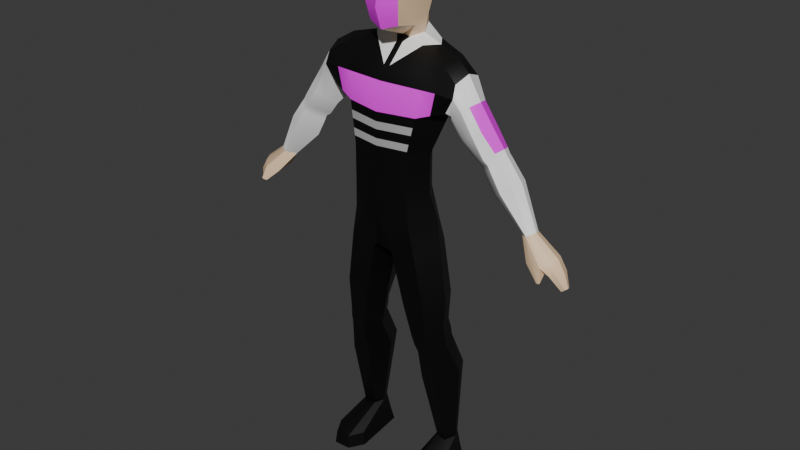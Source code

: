 # Source: Oficial.blend  (saved by Blender 4.3.34; exported with 4.5.12 LTS)
import bpy
from mathutils import Matrix  # noqa: F401  (used for matrix-valued properties, if any)

bpy.ops.wm.read_factory_settings(use_empty=True)
scene = bpy.context.scene
scene.name = 'Scene'

# ---- collections
col_collection_001 = bpy.data.collections.new('Collection.001'); scene.collection.children.link(col_collection_001)

# ---- images (referenced by path relative to the original .blend; pixels are not part of the script)
import os
ASSET_DIR = os.environ.get("B2B_ASSET_DIR", "")  # directory of the original .blend (textures are referenced by path, not embedded)
HERE = os.path.dirname(os.path.abspath(__file__))  # packed textures are extracted next to this script under _unpacked/

def load_image(name, relpath, width, height, colorspace="sRGB"):
    """Load a texture the original file referenced (path relative to the .blend, or extracted next to this script)."""
    p = next((c for c in (os.path.join(HERE, relpath), os.path.join(ASSET_DIR, relpath)) if relpath and os.path.exists(c)), "")
    if p:
        img = bpy.data.images.load(p, check_existing=True)
        img.name = name
    else:  # same state as the original file: an image datablock whose file is absent (Cycles renders it pink)
        img = bpy.data.images.new(name, width, height)
        img.source = "FILE"
        img.filepath = "//" + (relpath or name)
    img.colorspace_settings.name = colorspace
    return img
img_face_texture_png_001 = load_image('face_texture.png.001', 'face_texture.png', 1024, 1024, 'sRGB')
img_chaleco_texture_png = load_image('chaleco_texture.png', 'chaleco_texture.png', 1024, 1024, 'sRGB')
img_logo_texture_png = load_image('logo_texture.png', 'logo_texture.png', 1024, 1024, 'sRGB')

# ---- materials (node trees are filled in below, after node groups)
mat_material_001 = bpy.data.materials.new('Material.001')
mat_material_001.alpha_threshold = 0.0
mat_material_001.roughness = 0.5
mat_material_001.line_color = (0.0, 0.0, 0.0, 1.0)
mat_t_shirt = bpy.data.materials.new('T-Shirt')
mat_piel = bpy.data.materials.new('Piel')
mat_shoes = bpy.data.materials.new('Shoes')
mat_pant = bpy.data.materials.new('Pant')
mat_face = bpy.data.materials.new('Face')
mat_letras = bpy.data.materials.new('Letras')
mat_logo = bpy.data.materials.new('Logo')
mat_lines = bpy.data.materials.new('Lines')
mat_pelo = bpy.data.materials.new('Pelo')

# ---- node groups
ng_smooth_by_angle = bpy.data.node_groups.new('Smooth by Angle', 'GeometryNodeTree')
_s = ng_smooth_by_angle.interface.new_socket(name='Mesh', in_out='OUTPUT', socket_type='NodeSocketGeometry')
_s = ng_smooth_by_angle.interface.new_socket(name='Mesh', in_out='INPUT', socket_type='NodeSocketGeometry')
_s = ng_smooth_by_angle.interface.new_socket(name='Angle', in_out='INPUT', socket_type='NodeSocketFloat')
_s.subtype = 'ANGLE'
_s.default_value = 0.5236
_s.min_value = 0.0
_s.max_value = 3.142
_s.description = 'Maximum face angle for smooth edges'
_s = ng_smooth_by_angle.interface.new_socket(name='Ignore Sharpness', in_out='INPUT', socket_type='NodeSocketBool')
_s.force_non_field = True
ng_smooth_by_angle.description = 'Set the sharpness of mesh edges based on the angle between the neighboring faces'
ng_smooth_by_angle.is_modifier = True
_N = ng_smooth_by_angle.nodes; _L = ng_smooth_by_angle.links
n0 = _N.new('GeometryNodeSetShadeSmooth'); n0.name = 'Set Shade Smooth'; n0.location = (120, -80)
n0.domain = 'EDGE'
n1 = _N.new('GeometryNodeSetShadeSmooth'); n1.name = 'Set Shade Smooth.001'; n1.location = (300, -80)
n2 = _N.new('NodeGroupOutput'); n2.name = 'Group Output'; n2.location = (480, -80)
n3 = _N.new('GeometryNodeInputMeshEdgeAngle'); n3.name = 'Edge Angle'; n3.location = (-440, -240)
n4 = _N.new('NodeGroupInput'); n4.name = 'Group Input'; n4.location = (-80, -80)
n5 = _N.new('GeometryNodeInputEdgeSmooth'); n5.name = 'Is Edge Smooth'; n5.location = (-260, -120)
n6 = _N.new('GeometryNodeInputShadeSmooth'); n6.name = 'Is Shade Smooth'; n6.location = (-440, -397)
n7 = _N.new('FunctionNodeCompare'); n7.name = 'Compare'; n7.location = (-260, -260)
n7.operation = 'LESS_EQUAL'
n7.inputs[6].default_value = (0.0, 0.0, 0.0, 0.0)
n7.inputs[7].default_value = (0.0, 0.0, 0.0, 0.0)
n8 = _N.new('FunctionNodeBooleanMath'); n8.name = 'Boolean Math.001'; n8.location = (-80, -260)
n9 = _N.new('NodeGroupInput'); n9.name = 'Group Input.001'; n9.location = (-440, -329)
n10 = _N.new('NodeGroupInput'); n10.name = 'Group Input.002'; n10.location = (-259, -189)
n11 = _N.new('FunctionNodeBooleanMath'); n11.name = 'Boolean Math'; n11.location = (-80, -149)
n11.operation = 'OR'
n12 = _N.new('FunctionNodeBooleanMath'); n12.name = 'Boolean Math.002'; n12.location = (-260, -380)
n12.operation = 'OR'
n13 = _N.new('NodeGroupInput'); n13.name = 'Group Input.003'; n13.location = (-440, -460)
_L.new(n3.outputs[0], n7.inputs[0])
_L.new(n1.outputs[0], n2.inputs[0])
_L.new(n9.outputs[1], n7.inputs[1])
_L.new(n7.outputs[0], n8.inputs[0])
_L.new(n4.outputs[0], n0.inputs[0])
_L.new(n0.outputs[0], n1.inputs[0])
_L.new(n8.outputs[0], n0.inputs[2])
_L.new(n10.outputs[2], n11.inputs[1])
_L.new(n5.outputs[0], n11.inputs[0])
_L.new(n11.outputs[0], n0.inputs[1])
_L.new(n13.outputs[2], n12.inputs[1])
_L.new(n6.outputs[0], n12.inputs[0])
_L.new(n12.outputs[0], n8.inputs[1])
n2.is_active_output = True

# ---- material node trees
mat_material_001.use_nodes = True; mat_material_001.node_tree.nodes.clear()
_N = mat_material_001.node_tree.nodes; _L = mat_material_001.node_tree.links
n0 = _N.new('ShaderNodeOutputMaterial'); n0.name = 'Material Output'; n0.location = (300, 300)
n1 = _N.new('ShaderNodeBsdfPrincipled'); n1.name = 'Principled BSDF'; n1.location = (10, 300)
n1.inputs[3].default_value = 1.45
_L.new(n1.outputs[0], n0.inputs[0])
n0.is_active_output = True
mat_t_shirt.use_nodes = True; mat_t_shirt.node_tree.nodes.clear()
_N = mat_t_shirt.node_tree.nodes; _L = mat_t_shirt.node_tree.links
n0 = _N.new('ShaderNodeBsdfPrincipled'); n0.name = 'Principled BSDF'; n0.location = (10, 300)
n0.inputs[0].default_value = (1.0, 1.0, 1.0, 1.0)
n1 = _N.new('ShaderNodeOutputMaterial'); n1.name = 'Material Output'; n1.location = (300, 300)
_L.new(n0.outputs[0], n1.inputs[0])
n1.is_active_output = True
mat_piel.use_nodes = True; mat_piel.node_tree.nodes.clear()
_N = mat_piel.node_tree.nodes; _L = mat_piel.node_tree.links
n0 = _N.new('ShaderNodeBsdfPrincipled'); n0.name = 'Principled BSDF'; n0.location = (10, 300)
n0.inputs[0].default_value = (0.956, 0.6867, 0.4342, 1.0)
n1 = _N.new('ShaderNodeOutputMaterial'); n1.name = 'Material Output'; n1.location = (300, 300)
_L.new(n0.outputs[0], n1.inputs[0])
n1.is_active_output = True
mat_shoes.use_nodes = True; mat_shoes.node_tree.nodes.clear()
_N = mat_shoes.node_tree.nodes; _L = mat_shoes.node_tree.links
n0 = _N.new('ShaderNodeBsdfPrincipled'); n0.name = 'Principled BSDF'; n0.location = (10, 300)
n0.inputs[0].default_value = (0.0, 0.0, 0.0, 1.0)
n1 = _N.new('ShaderNodeOutputMaterial'); n1.name = 'Material Output'; n1.location = (300, 300)
_L.new(n0.outputs[0], n1.inputs[0])
n1.is_active_output = True
mat_pant.use_nodes = True; mat_pant.node_tree.nodes.clear()
_N = mat_pant.node_tree.nodes; _L = mat_pant.node_tree.links
n0 = _N.new('ShaderNodeBsdfPrincipled'); n0.name = 'Principled BSDF'; n0.location = (10, 300)
n0.inputs[0].default_value = (0.0, 0.0, 0.0, 1.0)
n1 = _N.new('ShaderNodeOutputMaterial'); n1.name = 'Material Output'; n1.location = (300, 300)
_L.new(n0.outputs[0], n1.inputs[0])
n1.is_active_output = True
mat_face.use_nodes = True; mat_face.node_tree.nodes.clear()
_N = mat_face.node_tree.nodes; _L = mat_face.node_tree.links
n0 = _N.new('ShaderNodeBsdfPrincipled'); n0.name = 'Principled BSDF'; n0.location = (10, 300)
n1 = _N.new('ShaderNodeOutputMaterial'); n1.name = 'Material Output'; n1.location = (300, 300)
n2 = _N.new('ShaderNodeTexImage'); n2.name = 'Image Texture'; n2.location = (-280, 275)
n2.image = img_face_texture_png_001
_L.new(n0.outputs[0], n1.inputs[0])
_L.new(n2.outputs[0], n0.inputs[0])
n1.is_active_output = True
mat_letras.use_nodes = True; mat_letras.node_tree.nodes.clear()
_N = mat_letras.node_tree.nodes; _L = mat_letras.node_tree.links
n0 = _N.new('ShaderNodeBsdfPrincipled'); n0.name = 'Principled BSDF'; n0.location = (10, 300)
n1 = _N.new('ShaderNodeOutputMaterial'); n1.name = 'Material Output'; n1.location = (300, 300)
n2 = _N.new('ShaderNodeTexImage'); n2.name = 'Image Texture'; n2.location = (-280, 275)
n2.image = img_chaleco_texture_png
_L.new(n0.outputs[0], n1.inputs[0])
_L.new(n2.outputs[0], n0.inputs[0])
n1.is_active_output = True
mat_logo.use_nodes = True; mat_logo.node_tree.nodes.clear()
_N = mat_logo.node_tree.nodes; _L = mat_logo.node_tree.links
n0 = _N.new('ShaderNodeBsdfPrincipled'); n0.name = 'Principled BSDF'; n0.location = (10, 300)
n1 = _N.new('ShaderNodeOutputMaterial'); n1.name = 'Material Output'; n1.location = (300, 300)
n2 = _N.new('ShaderNodeTexImage'); n2.name = 'Image Texture'; n2.location = (-280, 275)
n2.image = img_logo_texture_png
_L.new(n0.outputs[0], n1.inputs[0])
_L.new(n2.outputs[0], n0.inputs[0])
n1.is_active_output = True
mat_lines.use_nodes = True; mat_lines.node_tree.nodes.clear()
_N = mat_lines.node_tree.nodes; _L = mat_lines.node_tree.links
n0 = _N.new('ShaderNodeBsdfPrincipled'); n0.name = 'Principled BSDF'; n0.location = (10, 300)
n0.inputs[0].default_value = (0.4342, 0.4342, 0.4342, 1.0)
n1 = _N.new('ShaderNodeOutputMaterial'); n1.name = 'Material Output'; n1.location = (300, 300)
_L.new(n0.outputs[0], n1.inputs[0])
n1.is_active_output = True
mat_pelo.use_nodes = True; mat_pelo.node_tree.nodes.clear()
_N = mat_pelo.node_tree.nodes; _L = mat_pelo.node_tree.links
n0 = _N.new('ShaderNodeBsdfPrincipled'); n0.name = 'Principled BSDF'; n0.location = (10, 300)
n0.inputs[0].default_value = (0.159, 0.07619, 0.0382, 1.0)
n1 = _N.new('ShaderNodeOutputMaterial'); n1.name = 'Material Output'; n1.location = (300, 300)
_L.new(n0.outputs[0], n1.inputs[0])
n1.is_active_output = True

# ---- world
world_world = bpy.data.worlds.new('World'); scene.world = world_world
world_world.use_nodes = True; world_world.node_tree.nodes.clear()
_N = world_world.node_tree.nodes; _L = world_world.node_tree.links
n0 = _N.new('ShaderNodeOutputWorld'); n0.name = 'World Output'; n0.location = (300, 300)
n1 = _N.new('ShaderNodeBackground'); n1.name = 'Background'; n1.location = (10, 300)
n1.inputs[0].default_value = (0.05088, 0.05088, 0.05088, 1.0)
_L.new(n1.outputs[0], n0.inputs[0])
n0.is_active_output = True
world_world.color = (0.05088, 0.05088, 0.05088)
world_world.sun_shadow_jitter_overblur = 0.0

# ---- meshes
me_cube_002 = bpy.data.meshes.new('Cube.002')
me_cube_002.from_pydata([(0.6455, 0.3595, -0.5362), (0.5118, -0.5049, 0.4573), (0.6455, -0.4582, -0.5362), (0.0, 0.4938, -0.3941), (0.542, 0.2902, 1.863e-09), (0.542, -0.4793, 1.863e-09), (0.0, -0.5943, 0.4573), (0.6964, -0.1105, 0.4573), (-0.007611, -0.5943, -0.4814), (0.0, 0.3615, 0.4573), (0.8775, -0.04935, -0.4929), (1.126, -0.304, 1.977), (0.0, -0.5943, 4.657e-09), (0.0, -0.04935, -0.6661), (0.772, 9.313e-09, 0.0), (0.0, 0.5202, 7.451e-09), (0.1807, 0.4606, -0.6228), (0.1807, -0.4582, -0.6228), (0.5118, 0.1769, 0.4573), (0.3048, -0.5943, 3.26e-09), (0.3048, 0.4751, 4.657e-09), (0.5118, -0.5049, 1.131), (0.0, -0.5943, 1.131), (0.6964, -0.1105, 1.131), (0.0, 0.3615, 1.131), (1.263, -0.256, 2.445), (0.5118, 0.1769, 1.131), (0.0, -0.5943, 1.814), (0.9713, -0.02714, 1.808), (0.0, 0.5291, 1.851), (1.126, 0.3021, 1.977), (0.0, -0.3461, 2.452), (1.319, -0.0009672, 2.558), (0.0, 0.5052, 2.823), (1.263, 0.3021, 2.445), (0.0, -0.4678, 2.277), (1.278, -0.3359, 2.236), (0.0, 0.5711, 2.312), (1.26, 0.3863, 2.249), (0.8876, -0.375, 1.894), (0.6537, -0.4445, 1.814), (0.643, 0.1952, 2.823), (0.4546, -0.01989, 2.823), (0.6537, -0.4143, 2.277), (0.6537, 0.4812, 1.814), (0.4546, 0.4513, 2.823), (0.6537, 0.4812, 2.277), (0.3454, 0.162, 2.966), (0.1274, 0.07073, 2.871), (0.0, 0.1379, 2.959), (0.0, 0.444, 3.1), (0.0, 0.07749, 2.888), (0.2442, 0.387, 3.061), (0.2727, -0.3836, 3.167), (0.2727, -0.3733, 3.967), (0.2727, 0.346, 3.225), (0.2727, 0.3544, 4.009), (0.0, 0.4271, 3.16), (0.0, 0.4364, 4.109), (0.3325, 0.4294, 3.617), (0.2979, -0.02044, 3.105), (0.3325, -0.008832, 4.072), (0.3325, -0.4591, 3.555), (0.0, -0.4632, 3.085), (0.0, -0.45, 4.064), (0.0, 0.5067, 3.646), (0.3728, -0.01628, 3.576), (0.0, -0.5886, 3.451), (0.0, -0.004688, 4.248), (0.9192, -0.1367, 2.674), (1.042, 0.09814, 2.73), (0.9755, -0.3786, 2.273), (0.8876, 0.3925, 1.894), (0.9192, 0.3775, 2.674), (0.9537, 0.4547, 2.263), (1.563, -0.0205, 2.181), (1.326, 0.2546, 2.031), (1.39, -0.2806, 2.045), (1.18, -0.2318, 1.92), (1.486, -0.2065, 2.132), (1.178, 0.2102, 1.919), (1.486, 0.2005, 2.132), (1.801, -0.01109, 1.828), (1.561, 0.2677, 1.676), (1.593, -0.268, 1.712), (1.723, -0.1992, 1.778), (1.723, 0.2125, 1.778), (1.411, 0.2228, 1.563), (1.435, -0.234, 1.601), (1.276, -0.08569, 1.49), (2.004, 0.003489, 1.535), (1.808, 0.2218, 1.411), (1.807, -0.2508, 1.38), (1.941, -0.15, 1.494), (1.941, 0.1858, 1.494), (1.686, 0.1852, 1.318), (1.688, -0.1794, 1.319), (1.516, -0.01059, 1.227), (2.054, 0.006671, 1.45), (1.875, 0.2028, 1.337), (1.874, -0.2271, 1.309), (1.996, -0.1329, 1.413), (1.996, 0.1725, 1.413), (1.764, 0.1695, 1.253), (1.766, -0.1622, 1.254), (1.609, -0.008623, 1.169), (2.112, 0.006187, 1.379), (1.926, 0.2154, 1.261), (1.925, -0.2335, 1.232), (2.052, -0.1396, 1.341), (2.052, 0.1794, 1.341), (1.81, 0.1806, 1.174), (1.812, -0.1657, 1.174), (1.648, -0.005355, 1.086), (2.336, 0.01492, 1.081), (2.132, 0.2442, 0.9515), (2.131, -0.2477, 0.9195), (2.27, -0.1448, 1.038), (2.27, 0.2047, 1.038), (2.005, 0.2061, 0.8555), (2.007, -0.1735, 0.8564), (1.828, 0.00227, 0.7599), (2.655, -0.003756, 0.3592), (2.543, 0.1486, 0.3136), (2.542, -0.1206, 0.3024), (2.619, -0.09116, 0.3443), (2.619, 0.1001, 0.3443), (2.474, 0.1278, 0.2798), (2.475, -0.07996, 0.2801), (2.386, 0.01407, 0.2533), (2.909, -0.1069, -0.194), (3.06, -0.002944, 0.05346), (2.882, 0.2289, -0.04145), (2.898, -0.2569, -0.05134), (3.003, -0.136, 0.02235), (3.003, 0.1551, 0.02236), (2.737, 0.2175, -0.09117), (2.757, -0.2503, -0.01958), (2.632, -0.2087, -0.08249), (3.005, 0.02545, -0.2568), (3.186, 0.002336, -0.1543), (3.007, 0.2342, -0.2492), (3.01, -0.1536, -0.2056), (3.128, -0.1307, -0.1854), (3.128, 0.1604, -0.1854), (3.18, 0.03008, -0.4409), (3.257, 0.02034, -0.396), (3.183, 0.1168, -0.4355), (3.183, -0.05362, -0.4443), (3.233, -0.03499, -0.409), (3.233, 0.08609, -0.409), (2.958, -0.3185, -0.2724), (2.921, -0.3118, -0.2927), (2.874, -0.288, -0.3005), (0.3935, -0.4044, -1.583), (0.8079, -0.4076, -1.506), (1.015, -0.04951, -1.467), (0.8079, 0.3649, -1.506), (0.3935, 0.3615, -1.583), (0.2323, -0.04935, -1.621), (0.5222, -0.3394, -2.173), (0.8209, -0.3495, -2.118), (0.9701, -0.03189, -2.031), (0.8209, 0.2959, -1.999), (0.5222, 0.306, -2.054), (0.351, -0.01166, -2.168), (0.5712, -0.3087, -2.364), (0.8484, -0.3181, -2.313), (0.9868, 0.004362, -2.227), (0.8484, 0.3362, -2.192), (0.5712, 0.3456, -2.243), (0.4082, 0.02314, -2.356), (0.6151, -0.2725, -2.497), (0.8617, -0.2816, -2.452), (0.9849, 0.03105, -2.376), (0.8617, 0.3528, -2.345), (0.6151, 0.3619, -2.39), (0.4641, 0.04926, -2.494), (0.6033, -0.1455, -3.073), (0.92, -0.1979, -3.052), (1.095, 0.2868, -3.001), (0.92, 0.6214, -3.001), (0.6088, 0.6308, -3.001), (0.4713, 0.3057, -3.061), (0.7488, 0.1429, -4.43), (0.9306, 0.1144, -4.447), (1.026, 0.3146, -4.419), (0.9306, 0.4966, -4.419), (0.7518, 0.5018, -4.391), (0.677, 0.3249, -4.424), (0.7182, -0.6416, -5.0), (1.024, -0.6582, -5.0), (1.203, -0.402, -5.0), (0.981, 0.5985, -5.0), (0.6571, 0.6078, -5.0), (0.5551, -0.3705, -5.0), (0.5896, -0.3648, -4.75), (0.7296, -0.62, -4.75), (0.9601, 0.5472, -4.75), (0.6964, 0.5548, -4.75), (1.003, -0.6276, -4.75), (1.164, -0.3446, -4.75), (-0.6455, 0.3595, -0.5362), (-0.5118, -0.5049, 0.4573), (-0.6455, -0.4582, -0.5362), (-0.542, 0.2902, 1.863e-09), (-0.542, -0.4793, 1.863e-09), (-0.6964, -0.1105, 0.4573), (-0.8775, -0.04935, -0.4929), (-1.126, -0.304, 1.977), (-0.772, 9.313e-09, 0.0), (-0.1807, 0.4606, -0.6228), (-0.1807, -0.4582, -0.6228), (-0.5118, 0.1769, 0.4573), (-0.3048, -0.5943, 3.26e-09), (-0.3048, 0.4751, 4.657e-09), (-0.5118, -0.5049, 1.131), (-0.6964, -0.1105, 1.131), (-1.263, -0.256, 2.445), (-0.5118, 0.1769, 1.131), (-0.9713, -0.02714, 1.808), (-1.126, 0.3021, 1.977), (-1.319, -0.0009672, 2.558), (-1.263, 0.3021, 2.445), (-1.278, -0.3359, 2.236), (-1.26, 0.3863, 2.249), (-0.8876, -0.375, 1.894), (-0.6537, -0.4445, 1.814), (-0.643, 0.1952, 2.823), (-0.4546, -0.01989, 2.823), (-0.6537, -0.4143, 2.277), (-0.6537, 0.4812, 1.814), (-0.4546, 0.4513, 2.823), (-0.6537, 0.4812, 2.277), (-0.3454, 0.162, 2.966), (-0.1274, 0.07073, 2.871), (-0.2442, 0.387, 3.061), (-0.2727, -0.3836, 3.167), (-0.2727, -0.3733, 3.967), (-0.2727, 0.346, 3.225), (-0.2727, 0.3544, 4.009), (-0.3325, 0.4294, 3.617), (-0.2979, -0.02044, 3.105), (-0.3325, -0.008832, 4.072), (-0.3325, -0.4591, 3.555), (-0.3728, -0.01628, 3.576), (-0.9192, -0.1367, 2.674), (-1.042, 0.09814, 2.73), (-0.9755, -0.3786, 2.273), (-0.8876, 0.3925, 1.894), (-0.9192, 0.3775, 2.674), (-0.9537, 0.4547, 2.263), (-1.563, -0.0205, 2.181), (-1.326, 0.2546, 2.031), (-1.39, -0.2806, 2.045), (-1.18, -0.2318, 1.92), (-1.486, -0.2065, 2.132), (-1.178, 0.2102, 1.919), (-1.486, 0.2005, 2.132), (-1.801, -0.01109, 1.828), (-1.561, 0.2677, 1.676), (-1.593, -0.268, 1.712), (-1.723, -0.1992, 1.778), (-1.723, 0.2125, 1.778), (-1.411, 0.2228, 1.563), (-1.435, -0.234, 1.601), (-1.276, -0.08569, 1.49), (-2.004, 0.003489, 1.535), (-1.808, 0.2218, 1.411), (-1.807, -0.2508, 1.38), (-1.941, -0.15, 1.494), (-1.941, 0.1858, 1.494), (-1.686, 0.1852, 1.318), (-1.688, -0.1794, 1.319), (-1.516, -0.01059, 1.227), (-2.054, 0.006671, 1.45), (-1.875, 0.2028, 1.337), (-1.874, -0.2271, 1.309), (-1.996, -0.1329, 1.413), (-1.996, 0.1725, 1.413), (-1.764, 0.1695, 1.253), (-1.766, -0.1622, 1.254), (-1.609, -0.008623, 1.169), (-2.112, 0.006187, 1.379), (-1.926, 0.2154, 1.261), (-1.925, -0.2335, 1.232), (-2.052, -0.1396, 1.341), (-2.052, 0.1794, 1.341), (-1.81, 0.1806, 1.174), (-1.812, -0.1657, 1.174), (-1.648, -0.005355, 1.086), (-2.336, 0.01492, 1.081), (-2.132, 0.2442, 0.9515), (-2.131, -0.2477, 0.9195), (-2.27, -0.1448, 1.038), (-2.27, 0.2047, 1.038), (-2.005, 0.2061, 0.8555), (-2.007, -0.1735, 0.8564), (-1.828, 0.00227, 0.7599), (-2.655, -0.003756, 0.3592), (-2.543, 0.1486, 0.3136), (-2.542, -0.1206, 0.3024), (-2.619, -0.09116, 0.3443), (-2.619, 0.1001, 0.3443), (-2.474, 0.1278, 0.2798), (-2.475, -0.07996, 0.2801), (-2.386, 0.01407, 0.2533), (-2.909, -0.1069, -0.194), (-3.06, -0.002944, 0.05346), (-2.882, 0.2289, -0.04145), (-2.898, -0.2569, -0.05134), (-3.003, -0.136, 0.02235), (-3.003, 0.1551, 0.02236), (-2.737, 0.2175, -0.09117), (-2.757, -0.2503, -0.01958), (-2.632, -0.2087, -0.08249), (-3.005, 0.02545, -0.2568), (-3.186, 0.002336, -0.1543), (-3.007, 0.2342, -0.2492), (-3.01, -0.1536, -0.2056), (-3.128, -0.1307, -0.1854), (-3.128, 0.1604, -0.1854), (-3.18, 0.03008, -0.4409), (-3.257, 0.02034, -0.396), (-3.183, 0.1168, -0.4355), (-3.183, -0.05362, -0.4443), (-3.233, -0.03499, -0.409), (-3.233, 0.08609, -0.409), (-2.958, -0.3185, -0.2724), (-2.921, -0.3118, -0.2927), (-2.874, -0.288, -0.3005), (-0.3935, -0.4044, -1.583), (-0.8079, -0.4076, -1.506), (-1.015, -0.04951, -1.467), (-0.8079, 0.3649, -1.506), (-0.3935, 0.3615, -1.583), (-0.2323, -0.04935, -1.621), (-0.5222, -0.3394, -2.173), (-0.8209, -0.3495, -2.118), (-0.9701, -0.03189, -2.031), (-0.8209, 0.2959, -1.999), (-0.5222, 0.306, -2.054), (-0.351, -0.01166, -2.168), (-0.5712, -0.3087, -2.364), (-0.8484, -0.3181, -2.313), (-0.9868, 0.004362, -2.227), (-0.8484, 0.3362, -2.192), (-0.5712, 0.3456, -2.243), (-0.4082, 0.02314, -2.356), (-0.6151, -0.2725, -2.497), (-0.8617, -0.2816, -2.452), (-0.9849, 0.03105, -2.376), (-0.8617, 0.3528, -2.345), (-0.6151, 0.3619, -2.39), (-0.4641, 0.04926, -2.494), (-0.6033, -0.1455, -3.073), (-0.92, -0.1979, -3.052), (-1.095, 0.2868, -3.001), (-0.92, 0.6214, -3.001), (-0.6088, 0.6308, -3.001), (-0.4713, 0.3057, -3.061), (-0.7488, 0.1429, -4.43), (-0.9306, 0.1144, -4.447), (-1.026, 0.3146, -4.419), (-0.9306, 0.4966, -4.419), (-0.7518, 0.5018, -4.391), (-0.677, 0.3249, -4.424), (-0.7182, -0.6416, -5.0), (-1.024, -0.6582, -5.0), (-1.203, -0.402, -5.0), (-0.981, 0.5985, -5.0), (-0.6571, 0.6078, -5.0), (-0.5551, -0.3705, -5.0), (-0.5896, -0.3648, -4.75), (-0.7296, -0.62, -4.75), (-0.9601, 0.5472, -4.75), (-0.6964, 0.5548, -4.75), (-1.003, -0.6276, -4.75), (-1.164, -0.3446, -4.75), (0.6208, -0.4585, 1.655), (0.0, -0.5943, 1.655), (0.0, 0.4903, 1.685), (0.6208, 0.4107, 1.655), (0.9076, -0.04646, 1.651), (-0.6208, -0.4585, 1.655), (-0.6208, 0.4107, 1.655), (-0.9076, -0.04646, 1.651), (0.0, -0.5943, 1.523), (0.5933, 0.3518, 1.523), (-0.5933, 0.3518, 1.523), (0.5933, -0.4702, 1.523), (0.0, 0.4578, 1.545), (0.8544, -0.0626, 1.52), (-0.5933, -0.4702, 1.523), (-0.8544, -0.0626, 1.52), (0.0, -0.5943, 1.373), (0.562, 0.2847, 1.373), (-0.562, 0.2847, 1.373), (0.562, -0.4835, 1.373), (0.0, 0.4209, 1.386), (0.7938, -0.08099, 1.371), (-0.562, -0.4835, 1.373), (-0.7938, -0.08099, 1.371), (0.0, -0.5943, 1.249), (0.5362, 0.2293, 1.249), (-0.5362, 0.2293, 1.249), (0.5362, -0.4945, 1.249), (0.0, 0.3904, 1.255), (0.7438, -0.09616, 1.248), (-0.5362, -0.4945, 1.249), (-0.7438, -0.09616, 1.248), (0.0, -0.09344, 2.736), (-0.05801, -0.01871, 2.797), (-0.05403, -0.3324, 2.496), (0.05628, -0.02094, 2.795), (0.05862, -0.3312, 2.5)], [], [(6, 1, 21, 22), (1, 7, 23, 21), (17, 19, 12, 8), (19, 1, 6, 12), (2, 17, 154, 155), (10, 2, 155, 156), (0, 4, 14, 10), (4, 18, 7, 14), (14, 7, 1, 5), (10, 14, 5, 2), (20, 18, 4), (16, 20, 4, 0), (3, 15, 20, 16), (15, 9, 18, 20), (13, 17, 8), (3, 16, 13), (5, 1, 19), (2, 5, 19, 17), (382, 381, 29, 44), (380, 379, 40, 27), (18, 9, 24, 26), (7, 18, 26, 23), (46, 37, 33, 45), (35, 43, 42, 415, 31), (379, 383, 28, 40), (383, 382, 44, 28), (41, 45, 52, 47), (42, 41, 47, 48), (11, 28, 78), (25, 36, 77, 79), (34, 32, 75, 81), (36, 11, 78, 77), (27, 40, 43, 35), (44, 29, 37, 46), (28, 11, 39, 40), (69, 70, 41, 42), (71, 69, 42, 43), (30, 28, 44, 72), (70, 73, 45, 41), (74, 72, 44, 46), (39, 71, 43, 40), (73, 74, 46, 45), (57, 49, 51), (31, 415, 414, 411), (45, 33, 50, 52), (65, 58, 56, 59), (57, 65, 59, 55), (55, 59, 66, 60), (59, 56, 61, 66), (66, 61, 54, 62), (60, 66, 62, 53), (53, 62, 67, 63), (62, 54, 64, 67), (51, 48, 60), (51, 60, 53, 63), (56, 58, 68, 61), (61, 68, 64, 54), (57, 52, 50), (55, 47, 52), (60, 47, 55), (57, 50, 49), (57, 55, 52), (60, 48, 47), (34, 38, 74, 73), (11, 36, 71, 39), (38, 30, 72, 74), (32, 34, 73, 70), (36, 25, 69, 71), (25, 32, 70, 69), (80, 76, 83, 87), (76, 81, 86, 83), (75, 79, 85, 82), (28, 80, 87, 89), (38, 34, 81, 76), (30, 38, 76, 80), (28, 30, 80), (32, 25, 79, 75), (87, 83, 91, 95), (83, 86, 94, 91), (88, 89, 97, 96), (82, 85, 93, 90), (79, 77, 84, 85), (78, 28, 89, 88), (77, 78, 88, 84), (81, 75, 82, 86), (92, 96, 104, 100), (97, 95, 103, 105), (93, 92, 100, 101), (95, 91, 99, 103), (85, 84, 92, 93), (89, 87, 95, 97), (84, 88, 96, 92), (86, 82, 90, 94), (105, 103, 111, 113), (101, 100, 108, 109), (103, 99, 107, 111), (99, 102, 110, 107), (94, 90, 98, 102), (90, 93, 101, 98), (96, 97, 105, 104), (91, 94, 102, 99), (111, 107, 115, 119), (107, 110, 118, 115), (112, 113, 121, 120), (106, 109, 117, 114), (100, 104, 112, 108), (102, 98, 106, 110), (98, 101, 109, 106), (104, 105, 113, 112), (120, 121, 129, 128), (114, 117, 125, 122), (118, 114, 122, 126), (116, 120, 128, 124), (109, 108, 116, 117), (113, 111, 119, 121), (108, 112, 120, 116), (110, 106, 114, 118), (122, 125, 134, 131), (126, 122, 131, 135), (124, 128, 137, 133), (129, 127, 136, 138), (115, 118, 126, 123), (119, 115, 123, 127), (117, 116, 124, 125), (121, 119, 127, 129), (133, 130, 139, 142), (134, 133, 142, 143), (138, 136, 132, 130), (130, 133, 151), (128, 129, 138, 137), (123, 126, 135, 132), (127, 123, 132, 136), (125, 124, 133, 134), (143, 142, 148, 149), (141, 144, 150, 147), (135, 131, 140, 144), (131, 134, 143, 140), (130, 132, 141, 139), (132, 135, 144, 141), (148, 145, 146, 149), (145, 147, 150, 146), (142, 139, 145, 148), (144, 140, 146, 150), (140, 143, 149, 146), (139, 141, 147, 145), (152, 153, 130, 151), (138, 130, 153), (133, 137, 152, 151), (137, 138, 153, 152), (159, 158, 164, 165), (156, 155, 161, 162), (17, 13, 159, 154), (16, 0, 157, 158), (0, 10, 156, 157), (13, 16, 158, 159), (164, 163, 169, 170), (160, 165, 171, 166), (157, 156, 162, 163), (155, 154, 160, 161), (154, 159, 165, 160), (158, 157, 163, 164), (169, 168, 174, 175), (171, 170, 176, 177), (162, 161, 167, 168), (165, 164, 170, 171), (163, 162, 168, 169), (161, 160, 166, 167), (176, 175, 181, 182), (172, 177, 183, 178), (167, 166, 172, 173), (166, 171, 177, 172), (170, 169, 175, 176), (168, 167, 173, 174), (181, 180, 186, 187), (183, 182, 188, 189), (174, 173, 179, 180), (177, 176, 182, 183), (175, 174, 180, 181), (173, 172, 178, 179), (199, 198, 193, 194), (197, 196, 195, 190), (179, 178, 184, 185), (178, 183, 189, 184), (182, 181, 187, 188), (180, 179, 185, 186), (194, 193, 192, 195), (195, 192, 191, 190), (201, 200, 191, 192), (196, 199, 194, 195), (198, 201, 192, 193), (200, 197, 190, 191), (185, 184, 197, 200), (187, 186, 201, 198), (189, 188, 199, 196), (186, 185, 200, 201), (184, 189, 196, 197), (188, 187, 198, 199), (6, 22, 216, 203), (203, 216, 217, 207), (212, 8, 12, 214), (214, 12, 6, 203), (204, 332, 331, 212), (208, 333, 332, 204), (202, 208, 210, 205), (205, 210, 207, 213), (210, 206, 203, 207), (208, 204, 206, 210), (215, 205, 213), (211, 202, 205, 215), (3, 211, 215, 15), (15, 215, 213, 9), (13, 8, 212), (3, 13, 211), (206, 214, 203), (204, 212, 214, 206), (385, 231, 29, 381), (380, 27, 227, 384), (213, 219, 24, 9), (207, 217, 219, 213), (233, 232, 33, 37), (35, 31, 413, 229, 230), (384, 227, 220, 386), (386, 220, 231, 385), (228, 234, 236, 232), (229, 235, 234, 228), (209, 255, 220), (218, 256, 254, 224), (223, 258, 252, 222), (224, 254, 255, 209), (27, 35, 230, 227), (231, 233, 37, 29), (220, 227, 226, 209), (246, 229, 228, 247), (248, 230, 229, 246), (221, 249, 231, 220), (247, 228, 232, 250), (251, 233, 231, 249), (226, 227, 230, 248), (250, 232, 233, 251), (31, 411, 412, 413), (232, 236, 50, 33), (65, 241, 240, 58), (57, 239, 241, 65), (239, 242, 245, 241), (241, 245, 243, 240), (245, 244, 238, 243), (242, 237, 244, 245), (237, 63, 67, 244), (244, 67, 64, 238), (51, 242, 235), (51, 63, 237, 242), (240, 243, 68, 58), (243, 238, 64, 68), (57, 50, 236), (239, 236, 234), (242, 239, 234), (57, 236, 239), (242, 234, 235), (223, 250, 251, 225), (209, 226, 248, 224), (225, 251, 249, 221), (222, 247, 250, 223), (224, 248, 246, 218), (218, 246, 247, 222), (257, 264, 260, 253), (253, 260, 263, 258), (252, 259, 262, 256), (220, 266, 264, 257), (225, 253, 258, 223), (221, 257, 253, 225), (220, 257, 221), (222, 252, 256, 218), (264, 272, 268, 260), (260, 268, 271, 263), (265, 273, 274, 266), (259, 267, 270, 262), (256, 262, 261, 254), (255, 265, 266, 220), (254, 261, 265, 255), (258, 263, 259, 252), (269, 277, 281, 273), (274, 282, 280, 272), (270, 278, 277, 269), (272, 280, 276, 268), (262, 270, 269, 261), (266, 274, 272, 264), (261, 269, 273, 265), (263, 271, 267, 259), (282, 290, 288, 280), (278, 286, 285, 277), (280, 288, 284, 276), (276, 284, 287, 279), (271, 279, 275, 267), (267, 275, 278, 270), (273, 281, 282, 274), (268, 276, 279, 271), (288, 296, 292, 284), (284, 292, 295, 287), (289, 297, 298, 290), (283, 291, 294, 286), (277, 285, 289, 281), (279, 287, 283, 275), (275, 283, 286, 278), (281, 289, 290, 282), (297, 305, 306, 298), (291, 299, 302, 294), (295, 303, 299, 291), (293, 301, 305, 297), (286, 294, 293, 285), (290, 298, 296, 288), (285, 293, 297, 289), (287, 295, 291, 283), (299, 308, 311, 302), (303, 312, 308, 299), (301, 310, 314, 305), (306, 315, 313, 304), (292, 300, 303, 295), (296, 304, 300, 292), (294, 302, 301, 293), (298, 306, 304, 296), (310, 319, 316, 307), (311, 320, 319, 310), (315, 307, 309, 313), (307, 328, 310), (305, 314, 315, 306), (300, 309, 312, 303), (304, 313, 309, 300), (302, 311, 310, 301), (320, 326, 325, 319), (318, 324, 327, 321), (312, 321, 317, 308), (308, 317, 320, 311), (307, 316, 318, 309), (309, 318, 321, 312), (325, 326, 323, 322), (322, 323, 327, 324), (319, 325, 322, 316), (321, 327, 323, 317), (317, 323, 326, 320), (316, 322, 324, 318), (329, 328, 307, 330), (315, 330, 307), (310, 328, 329, 314), (314, 329, 330, 315), (336, 342, 341, 335), (333, 339, 338, 332), (212, 331, 336, 13), (211, 335, 334, 202), (202, 334, 333, 208), (13, 336, 335, 211), (341, 347, 346, 340), (337, 343, 348, 342), (334, 340, 339, 333), (332, 338, 337, 331), (331, 337, 342, 336), (335, 341, 340, 334), (346, 352, 351, 345), (348, 354, 353, 347), (339, 345, 344, 338), (342, 348, 347, 341), (340, 346, 345, 339), (338, 344, 343, 337), (353, 359, 358, 352), (349, 355, 360, 354), (344, 350, 349, 343), (343, 349, 354, 348), (347, 353, 352, 346), (345, 351, 350, 344), (358, 364, 363, 357), (360, 366, 365, 359), (351, 357, 356, 350), (354, 360, 359, 353), (352, 358, 357, 351), (350, 356, 355, 349), (376, 371, 370, 375), (374, 367, 372, 373), (356, 362, 361, 355), (355, 361, 366, 360), (359, 365, 364, 358), (357, 363, 362, 356), (371, 372, 369, 370), (372, 367, 368, 369), (378, 369, 368, 377), (373, 372, 371, 376), (375, 370, 369, 378), (377, 368, 367, 374), (362, 377, 374, 361), (364, 375, 378, 363), (366, 373, 376, 365), (363, 378, 377, 362), (361, 374, 373, 366), (365, 376, 375, 364), (394, 386, 385, 389), (393, 384, 386, 394), (387, 380, 384, 393), (389, 385, 381, 391), (392, 388, 382, 383), (390, 392, 383, 379), (387, 390, 379, 380), (388, 391, 381, 382), (396, 399, 391, 388), (395, 398, 390, 387), (398, 400, 392, 390), (400, 396, 388, 392), (397, 389, 391, 399), (395, 387, 393, 401), (401, 393, 394, 402), (402, 394, 389, 397), (410, 402, 397, 405), (409, 401, 402, 410), (403, 395, 401, 409), (405, 397, 399, 407), (408, 404, 396, 400), (406, 408, 400, 398), (403, 406, 398, 395), (404, 407, 399, 396), (26, 24, 407, 404), (22, 21, 406, 403), (21, 23, 408, 406), (23, 26, 404, 408), (219, 405, 407, 24), (22, 403, 409, 216), (216, 409, 410, 217), (217, 410, 405, 219), (411, 414, 48, 51), (235, 412, 411, 51), (413, 412, 235, 229), (414, 415, 42, 48)])
me_cube_002.polygons.foreach_set('use_smooth', [True] * 428)
me_cube_002.polygons.foreach_set('material_index', [3, 3, 4, 3, 4, 4, 4, 3, 3, 4, 3, 4, 4, 3, 4, 4, 3, 4, 3, 3, 3, 3, 3, 3, 3, 3, 1, 1, 1, 1, 1, 1, 6, 6, 3, 3, 3, 3, 3, 6, 6, 3, 0, 4, 1, 2, 2, 2, 2, 2, 2, 5, 5, 2, 2, 9, 9, 2, 2, 2, 0, 2, 2, 3, 3, 3, 3, 3, 3, 1, 1, 7, 1, 1, 1, 1, 1, 1, 1, 1, 7, 1, 1, 1, 7, 1, 1, 1, 1, 1, 1, 1, 7, 1, 1, 1, 1, 1, 1, 1, 1, 1, 1, 1, 1, 1, 1, 1, 1, 1, 1, 1, 1, 1, 1, 1, 1, 2, 2, 2, 2, 1, 1, 1, 1, 2, 2, 2, 2, 2, 2, 2, 2, 2, 2, 2, 2, 2, 2, 2, 2, 2, 2, 2, 2, 2, 2, 2, 2, 4, 4, 4, 4, 4, 4, 4, 4, 4, 4, 4, 4, 4, 4, 4, 4, 4, 4, 4, 4, 4, 4, 4, 4, 4, 4, 4, 4, 4, 4, 3, 3, 4, 4, 4, 4, 3, 3, 3, 3, 3, 3, 3, 3, 3, 3, 3, 3, 3, 3, 4, 3, 4, 4, 4, 3, 3, 4, 3, 4, 4, 3, 4, 4, 3, 4, 3, 3, 3, 3, 3, 3, 3, 3, 1, 1, 1, 1, 1, 1, 6, 6, 3, 3, 3, 3, 3, 6, 6, 3, 4, 1, 2, 2, 2, 2, 2, 2, 5, 5, 2, 2, 9, 9, 2, 2, 2, 2, 2, 3, 3, 3, 3, 3, 3, 1, 1, 7, 1, 1, 1, 1, 1, 1, 1, 1, 7, 1, 1, 1, 7, 1, 1, 1, 1, 1, 1, 1, 7, 1, 1, 1, 1, 1, 1, 1, 1, 1, 1, 1, 1, 1, 1, 1, 1, 1, 1, 1, 1, 1, 1, 1, 1, 2, 2, 2, 2, 1, 1, 1, 1, 2, 2, 2, 2, 2, 2, 2, 2, 2, 2, 2, 2, 2, 2, 2, 2, 2, 2, 2, 2, 2, 2, 2, 2, 4, 4, 4, 4, 4, 4, 4, 4, 4, 4, 4, 4, 4, 4, 4, 4, 4, 4, 4, 4, 4, 4, 4, 4, 4, 4, 4, 4, 4, 4, 3, 3, 4, 4, 4, 4, 3, 3, 3, 3, 3, 3, 3, 3, 3, 3, 3, 3, 3, 3, 8, 8, 3, 3, 8, 8, 3, 3, 3, 3, 3, 3, 3, 3, 3, 3, 8, 8, 3, 3, 8, 8, 3, 3, 3, 3, 3, 3, 3, 3, 4, 4, 1, 1])
_uv = me_cube_002.uv_layers.new(name='UVMap')
_uv.uv.foreach_set('vector', [0.5, 0.162, 0.6941, 0.162, 0.6941, 0.4007, 0.5, 0.4007, 0.6941, 0.162, 0.7641, 0.162, 0.7641, 0.4007, 0.6941, 0.4007, 0.375, 0.8125, 0.5, 0.8125, 0.5, 0.875, 0.375, 0.875, 0.6156, 1.458e-07, 0.6941, 0.162, 0.5, 0.162, 0.5, 1.458e-07, 0.375, 0.75, 0.375, 0.8125, 0.375, 0.8125, 0.375, 0.75, 0.375, 0.625, 0.375, 0.75, 0.375, 0.75, 0.375, 0.625, 0.375, 0.5, 0.5, 0.5, 0.5, 0.625, 0.375, 0.625, 0.5, 0.5, 0.625, 0.5, 0.625, 0.625, 0.5, 0.625, 0.7927, 0.0, 0.7641, 0.162, 0.6941, 0.162, 0.7055, 1.458e-07, 0.375, 0.625, 0.5, 0.625, 0.5, 0.75, 0.375, 0.75, 0.5, 0.4375, 0.625, 0.5, 0.5, 0.5, 0.375, 0.4375, 0.5, 0.4375, 0.5, 0.5, 0.375, 0.5, 0.375, 0.375, 0.5, 0.375, 0.5, 0.4375, 0.375, 0.4375, 0.5, 0.375, 0.625, 0.375, 0.625, 0.4375, 0.5, 0.4375, 0.3125, 0.625, 0.3125, 0.75, 0.25, 0.75, 0.25, 0.5, 0.3125, 0.5, 0.25, 0.625, 0.7055, 1.458e-07, 0.6941, 0.162, 0.6156, 1.458e-07, 0.375, 0.75, 0.5, 0.75, 0.5, 0.8125, 0.375, 0.8125, 0.625, 0.4375, 0.625, 0.375, 0.625, 0.375, 0.625, 0.4375, 0.5, 0.5864, 0.7354, 0.5864, 0.7479, 0.6424, 0.5, 0.6424, 0.625, 0.4375, 0.625, 0.375, 0.625, 0.375, 0.625, 0.4375, 0.625, 0.625, 0.625, 0.5, 0.625, 0.5, 0.625, 0.625, 0.625, 0.4375, 0.625, 0.375, 0.625, 0.375, 0.625, 0.4375, 0.5, 0.8065, 0.7479, 0.8065, 0.6724, 1.0, 0.5222, 0.9756, 0.5, 0.972, 0.7354, 0.5864, 0.8442, 0.5847, 0.8683, 0.6402, 0.7479, 0.6424, 0.625, 0.625, 0.625, 0.5, 0.625, 0.5, 0.625, 0.625, 0.625, 0.625, 0.625, 0.5, 0.625, 0.5, 0.625, 0.625, 0.625, 0.75, 0.625, 0.625, 0.625, 0.625, 0.625, 0.75, 0.9271, 0.7003, 0.8683, 0.6402, 0.9475, 0.68, 0.625, 0.7385, 0.625, 0.7385, 0.625, 0.7385, 0.625, 0.7385, 0.625, 0.5093, 0.625, 0.625, 0.625, 0.625, 0.625, 0.5093, 0.625, 0.7385, 0.625, 0.7385, 0.625, 0.7385, 0.625, 0.7385, 0.5, 0.0, 0.8351, 0.0, 0.8351, 1.0, 0.5, 1.0, 0.1573, 0.0, 0.5, 0.07592, 0.5, 1.0, 0.1573, 0.9296, 0.8683, 0.6402, 0.9271, 0.7003, 0.8366, 0.671, 0.7479, 0.6424, 0.8485, 0.9471, 0.895, 0.9669, 0.7438, 1.0, 0.6724, 1.0, 0.8699, 0.8052, 0.8485, 0.9471, 0.6724, 1.0, 0.7479, 0.8065, 0.625, 0.5093, 0.625, 0.625, 0.625, 0.5, 0.625, 0.5046, 0.625, 0.625, 0.625, 0.5046, 0.625, 0.5, 0.625, 0.625, 0.0, 0.9022, 0.03463, 0.1623, 0.1573, 0.0, 0.1573, 0.9296, 0.955, 0.1746, 1.0, 0.9926, 0.8351, 1.0, 0.8351, 0.0, 0.625, 0.5046, 0.625, 0.5046, 0.625, 0.5, 0.625, 0.5, 0.375, 0.375, 0.625, 0.875, 0.25, 0.625, 0.625, 0.875, 0.625, 0.8669, 0.625, 0.8474, 0.625, 0.875, 0.625, 0.4375, 0.625, 0.375, 0.625, 0.375, 0.625, 0.4375, 0.5, 0.375, 0.625, 0.375, 0.625, 0.5, 0.5, 0.5, 0.375, 0.375, 0.5, 0.375, 0.5, 0.5, 0.375, 0.5, 0.375, 0.5, 0.5, 0.5, 0.5, 0.625, 0.375, 0.625, 0.5, 0.5, 0.625, 0.5, 0.625, 0.625, 0.5, 0.625, 0.5, 0.625, 0.625, 0.625, 0.625, 0.75, 0.5, 0.75, 0.375, 0.625, 0.5, 0.625, 0.5, 0.75, 0.375, 0.75, 0.9101, 0.08389, 1.0, 0.4807, 0.5, 0.3737, 0.5, 0.0, 1.0, 0.4807, 0.9101, 0.9007, 0.5, 1.0, 0.5, 0.3737, 0.25, 0.625, 0.625, 0.8125, 0.375, 0.625, 0.25, 0.625, 0.375, 0.625, 0.375, 0.75, 0.25, 0.75, 0.625, 0.5, 0.75, 0.5, 0.75, 0.625, 0.625, 0.625, 0.625, 0.625, 0.75, 0.625, 0.75, 0.75, 0.625, 0.75, 0.375, 0.375, 0.625, 0.4375, 0.625, 0.375, 0.375, 0.5, 0.625, 0.625, 0.625, 0.5, 0.375, 0.625, 0.625, 0.625, 0.375, 0.5, 0.375, 0.375, 0.625, 0.375, 0.625, 0.875, 0.375, 0.375, 0.375, 0.5, 0.625, 0.4375, 0.375, 0.625, 0.625, 0.75, 0.625, 0.625, 0.625, 0.5093, 0.625, 0.5093, 0.625, 0.5046, 0.625, 0.5046, 0.9271, 0.7003, 0.9846, 0.7922, 0.8699, 0.8052, 0.8366, 0.671, 0.625, 0.5093, 0.625, 0.5093, 0.625, 0.5046, 0.625, 0.5046, 0.625, 0.625, 0.625, 0.5093, 0.625, 0.5046, 0.625, 0.625, 0.9846, 0.7922, 0.979, 0.866, 0.8485, 0.9471, 0.8699, 0.8052, 0.979, 0.866, 1.0, 0.906, 0.895, 0.9669, 0.8485, 0.9471, 0.625, 0.5093, 0.625, 0.5093, 0.625, 0.5093, 0.625, 0.5093, 0.625, 0.5093, 0.625, 0.5093, 0.625, 0.5093, 0.625, 0.5093, 0.444, 1.0, 0.0, 0.9281, 0.01734, 0.4132, 0.4664, 0.486, 0.625, 0.625, 0.625, 0.5093, 0.625, 0.5093, 0.625, 0.625, 0.625, 0.5093, 0.625, 0.5093, 0.625, 0.5093, 0.625, 0.5093, 0.625, 0.5093, 0.625, 0.5093, 0.625, 0.5093, 0.625, 0.5093, 0.625, 0.625, 0.625, 0.5093, 0.625, 0.5093, 0.625, 0.625, 0.625, 0.7385, 0.625, 0.7385, 0.625, 0.625, 0.625, 0.5093, 0.625, 0.5093, 0.625, 0.5093, 0.625, 0.5093, 0.625, 0.5093, 0.625, 0.5093, 0.625, 0.5093, 0.625, 0.5093, 0.625, 0.7385, 0.625, 0.625, 0.625, 0.625, 0.625, 0.7385, 0.4664, 0.486, 0.01734, 0.4132, 0.1349, 0.0, 0.5012, 0.05933, 0.625, 0.7385, 0.625, 0.7385, 0.625, 0.7385, 0.625, 0.7385, 0.625, 0.7385, 0.625, 0.625, 0.625, 0.625, 0.625, 0.7385, 0.625, 0.7385, 0.625, 0.7385, 0.625, 0.7385, 0.625, 0.7385, 0.9715, 0.9281, 0.444, 1.0, 0.4664, 0.486, 1.0, 0.4132, 0.625, 0.7385, 0.625, 0.7385, 0.625, 0.7385, 0.625, 0.7385, 0.625, 0.625, 0.625, 0.5093, 0.625, 0.5093, 0.625, 0.625, 0.625, 0.7385, 0.625, 0.7385, 0.625, 0.7385, 0.625, 0.7385, 0.625, 0.5093, 0.625, 0.5093, 0.625, 0.5093, 0.625, 0.5093, 0.625, 0.7385, 0.625, 0.7385, 0.625, 0.7385, 0.625, 0.7385, 0.625, 0.625, 0.625, 0.5093, 0.625, 0.5093, 0.625, 0.625, 0.625, 0.7385, 0.625, 0.7385, 0.625, 0.7385, 0.625, 0.7385, 1.0, 0.4132, 0.4664, 0.486, 0.5012, 0.05933, 0.9364, 0.0, 0.625, 0.625, 0.625, 0.5093, 0.625, 0.5093, 0.625, 0.625, 0.625, 0.7385, 0.625, 0.7385, 0.625, 0.7385, 0.625, 0.7385, 0.625, 0.5093, 0.625, 0.5093, 0.625, 0.5093, 0.625, 0.5093, 0.625, 0.5093, 0.625, 0.5093, 0.625, 0.5093, 0.625, 0.5093, 0.625, 0.5093, 0.625, 0.625, 0.625, 0.625, 0.625, 0.5093, 0.625, 0.625, 0.625, 0.7385, 0.625, 0.7385, 0.625, 0.625, 0.625, 0.7385, 0.625, 0.625, 0.625, 0.625, 0.625, 0.7385, 0.625, 0.5093, 0.625, 0.5093, 0.625, 0.5093, 0.625, 0.5093, 0.625, 0.5093, 0.625, 0.5093, 0.625, 0.5093, 0.625, 0.5093, 0.625, 0.5093, 0.625, 0.5093, 0.625, 0.5093, 0.625, 0.5093, 0.625, 0.7385, 0.625, 0.625, 0.625, 0.625, 0.625, 0.7385, 0.625, 0.625, 0.625, 0.7385, 0.625, 0.7385, 0.625, 0.625, 0.625, 0.7385, 0.625, 0.7385, 0.625, 0.7385, 0.625, 0.7385, 0.625, 0.5093, 0.625, 0.625, 0.625, 0.625, 0.625, 0.5093, 0.625, 0.625, 0.625, 0.7385, 0.625, 0.7385, 0.625, 0.625, 0.625, 0.7385, 0.625, 0.625, 0.625, 0.625, 0.625, 0.7385, 0.625, 0.7385, 0.625, 0.625, 0.625, 0.625, 0.625, 0.7385, 0.625, 0.625, 0.625, 0.7385, 0.625, 0.7385, 0.625, 0.625, 0.625, 0.5093, 0.625, 0.625, 0.625, 0.625, 0.625, 0.5093, 0.625, 0.7385, 0.625, 0.7385, 0.625, 0.7385, 0.625, 0.7385, 0.625, 0.7385, 0.625, 0.7385, 0.625, 0.7385, 0.625, 0.7385, 0.625, 0.625, 0.625, 0.5093, 0.625, 0.5093, 0.625, 0.625, 0.625, 0.7385, 0.625, 0.7385, 0.625, 0.7385, 0.625, 0.7385, 0.625, 0.5093, 0.625, 0.625, 0.625, 0.625, 0.625, 0.5093, 0.625, 0.625, 0.625, 0.7385, 0.625, 0.7385, 0.625, 0.625, 0.625, 0.5093, 0.625, 0.625, 0.625, 0.625, 0.625, 0.5093, 0.625, 0.7385, 0.625, 0.7385, 0.625, 0.7385, 0.625, 0.7385, 0.625, 0.625, 0.625, 0.5093, 0.625, 0.5093, 0.625, 0.625, 0.625, 0.5093, 0.625, 0.5093, 0.625, 0.5093, 0.625, 0.5093, 0.625, 0.5093, 0.625, 0.5093, 0.625, 0.5093, 0.625, 0.5093, 0.625, 0.7385, 0.625, 0.7385, 0.625, 0.7385, 0.625, 0.7385, 0.625, 0.625, 0.625, 0.5093, 0.625, 0.5093, 0.625, 0.625, 0.625, 0.7385, 0.625, 0.625, 0.625, 0.625, 0.625, 0.7385, 0.625, 0.7385, 0.625, 0.7385, 0.625, 0.7385, 0.625, 0.7385, 0.625, 0.625, 0.625, 0.5093, 0.625, 0.5093, 0.625, 0.625, 0.625, 0.625, 0.625, 0.7385, 0.625, 0.7385, 0.625, 0.7385, 0.625, 0.625, 0.625, 0.625, 0.625, 0.7385, 0.625, 0.5093, 0.625, 0.5093, 0.625, 0.5093, 0.625, 0.5093, 0.625, 0.5093, 0.625, 0.5093, 0.625, 0.5093, 0.625, 0.5093, 0.625, 0.7385, 0.625, 0.7385, 0.625, 0.7385, 0.625, 0.7385, 0.625, 0.7385, 0.625, 0.7385, 0.625, 0.7385, 0.625, 0.7385, 0.625, 0.5093, 0.625, 0.5093, 0.625, 0.5093, 0.625, 0.5093, 0.625, 0.5093, 0.625, 0.625, 0.625, 0.625, 0.625, 0.5093, 0.625, 0.625, 0.625, 0.7385, 0.625, 0.7385, 0.625, 0.625, 0.625, 0.625, 0.625, 0.5093, 0.625, 0.5093, 0.625, 0.625, 0.625, 0.5093, 0.625, 0.5093, 0.625, 0.5093, 0.625, 0.5093, 0.625, 0.7385, 0.625, 0.625, 0.625, 0.625, 0.625, 0.7385, 0.625, 0.625, 0.625, 0.5093, 0.625, 0.5093, 0.625, 0.625, 0.625, 0.7385, 0.625, 0.625, 0.625, 0.625, 0.625, 0.7385, 0.625, 0.5093, 0.625, 0.625, 0.625, 0.625, 0.625, 0.5093, 0.625, 0.625, 0.625, 0.7385, 0.625, 0.7385, 0.625, 0.625, 0.625, 0.625, 0.625, 0.5093, 0.625, 0.5093, 0.625, 0.625, 0.625, 0.7385, 0.625, 0.625, 0.625, 0.625, 0.625, 0.7385, 0.625, 0.625, 0.625, 0.625, 0.625, 0.625, 0.625, 0.7385, 0.625, 0.7385, 0.625, 0.7385, 0.625, 0.7385, 0.625, 0.7385, 0.625, 0.625, 0.625, 0.625, 0.625, 0.7385, 0.25, 0.625, 0.3125, 0.5, 0.3125, 0.5, 0.25, 0.625, 0.375, 0.625, 0.375, 0.75, 0.375, 0.75, 0.375, 0.625, 0.3125, 0.75, 0.3125, 0.625, 0.3125, 0.625, 0.3125, 0.75, 0.375, 0.4375, 0.375, 0.5, 0.375, 0.5, 0.375, 0.4375, 0.375, 0.5, 0.375, 0.625, 0.375, 0.625, 0.375, 0.5, 0.25, 0.625, 0.3125, 0.5, 0.3125, 0.5, 0.25, 0.625, 0.375, 0.4375, 0.375, 0.5, 0.375, 0.5, 0.375, 0.4375, 0.3125, 0.75, 0.3125, 0.625, 0.3125, 0.625, 0.3125, 0.75, 0.375, 0.5, 0.375, 0.625, 0.375, 0.625, 0.375, 0.5, 0.375, 0.75, 0.375, 0.8125, 0.375, 0.8125, 0.375, 0.75, 0.3125, 0.75, 0.3125, 0.625, 0.3125, 0.625, 0.3125, 0.75, 0.375, 0.4375, 0.375, 0.5, 0.375, 0.5, 0.375, 0.4375, 0.375, 0.5, 0.375, 0.625, 0.375, 0.625, 0.375, 0.5, 0.25, 0.625, 0.3125, 0.5, 0.3125, 0.5, 0.25, 0.625, 0.375, 0.625, 0.375, 0.75, 0.375, 0.75, 0.375, 0.625, 0.25, 0.625, 0.3125, 0.5, 0.3125, 0.5, 0.25, 0.625, 0.375, 0.5, 0.375, 0.625, 0.375, 0.625, 0.375, 0.5, 0.375, 0.75, 0.375, 0.8125, 0.375, 0.8125, 0.375, 0.75, 0.375, 0.4375, 0.375, 0.5, 0.375, 0.5, 0.375, 0.4375, 0.3125, 0.75, 0.3125, 0.625, 0.3125, 0.625, 0.3125, 0.75, 0.375, 0.75, 0.375, 0.8125, 0.375, 0.8125, 0.375, 0.75, 0.3125, 0.75, 0.3125, 0.625, 0.3125, 0.625, 0.3125, 0.75, 0.375, 0.4375, 0.375, 0.5, 0.375, 0.5, 0.375, 0.4375, 0.375, 0.625, 0.375, 0.75, 0.375, 0.75, 0.375, 0.625, 0.375, 0.5, 0.375, 0.625, 0.375, 0.625, 0.375, 0.5, 0.25, 0.625, 0.3125, 0.5, 0.3125, 0.5, 0.25, 0.625, 0.375, 0.625, 0.375, 0.75, 0.375, 0.75, 0.375, 0.625, 0.25, 0.625, 0.3125, 0.5, 0.3125, 0.5, 0.25, 0.625, 0.375, 0.5, 0.375, 0.625, 0.375, 0.625, 0.375, 0.5, 0.375, 0.75, 0.375, 0.8125, 0.375, 0.8125, 0.375, 0.75, 0.375, 0.4375, 0.375, 0.5, 0.375, 0.5, 0.375, 0.4375, 0.3125, 0.75, 0.3125, 0.625, 0.3125, 0.625, 0.3125, 0.75, 0.375, 0.75, 0.375, 0.8125, 0.375, 0.8125, 0.375, 0.75, 0.3125, 0.75, 0.3125, 0.625, 0.3125, 0.625, 0.3125, 0.75, 0.375, 0.4375, 0.375, 0.5, 0.375, 0.5, 0.375, 0.4375, 0.375, 0.625, 0.375, 0.75, 0.375, 0.75, 0.375, 0.625, 0.3125, 0.5, 0.375, 0.5, 0.375, 0.625, 0.3125, 0.625, 0.3125, 0.625, 0.375, 0.625, 0.375, 0.75, 0.3125, 0.75, 0.375, 0.625, 0.375, 0.75, 0.375, 0.75, 0.375, 0.625, 0.25, 0.625, 0.3125, 0.5, 0.3125, 0.5, 0.25, 0.625, 0.375, 0.5, 0.375, 0.625, 0.375, 0.625, 0.375, 0.5, 0.375, 0.75, 0.375, 0.8125, 0.375, 0.8125, 0.375, 0.75, 0.375, 0.75, 0.375, 0.8125, 0.375, 0.8125, 0.375, 0.75, 0.375, 0.5, 0.375, 0.625, 0.375, 0.625, 0.375, 0.5, 0.25, 0.625, 0.3125, 0.5, 0.3125, 0.5, 0.25, 0.625, 0.375, 0.625, 0.375, 0.75, 0.375, 0.75, 0.375, 0.625, 0.3125, 0.75, 0.3125, 0.625, 0.3125, 0.625, 0.3125, 0.75, 0.375, 0.4375, 0.375, 0.5, 0.375, 0.5, 0.375, 0.4375, 0.5, 0.162, 0.5, 0.4007, 0.3059, 0.4007, 0.3059, 0.162, 0.3059, 0.162, 0.3059, 0.4007, 0.2359, 0.4007, 0.2359, 0.162, 0.375, 0.8125, 0.375, 0.875, 0.5, 0.875, 0.5, 0.8125, 0.3844, 1.458e-07, 0.5, 1.458e-07, 0.5, 0.162, 0.3059, 0.162, 0.375, 0.75, 0.375, 0.75, 0.375, 0.8125, 0.375, 0.8125, 0.375, 0.625, 0.375, 0.625, 0.375, 0.75, 0.375, 0.75, 0.375, 0.5, 0.375, 0.625, 0.5, 0.625, 0.5, 0.5, 0.5, 0.5, 0.5, 0.625, 0.625, 0.625, 0.625, 0.5, 0.2073, 0.0, 0.2945, 1.458e-07, 0.3059, 0.162, 0.2359, 0.162, 0.375, 0.625, 0.375, 0.75, 0.5, 0.75, 0.5, 0.625, 0.5, 0.4375, 0.5, 0.5, 0.625, 0.5, 0.375, 0.4375, 0.375, 0.5, 0.5, 0.5, 0.5, 0.4375, 0.375, 0.375, 0.375, 0.4375, 0.5, 0.4375, 0.5, 0.375, 0.5, 0.375, 0.5, 0.4375, 0.625, 0.4375, 0.625, 0.375, 0.3125, 0.625, 0.25, 0.75, 0.3125, 0.75, 0.25, 0.5, 0.25, 0.625, 0.3125, 0.5, 0.2945, 1.458e-07, 0.3844, 1.458e-07, 0.3059, 0.162, 0.375, 0.75, 0.375, 0.8125, 0.5, 0.8125, 0.5, 0.75, 0.625, 0.4375, 0.625, 0.4375, 0.625, 0.375, 0.625, 0.375, 0.5, 0.5864, 0.5, 0.6424, 0.2521, 0.6424, 0.2646, 0.5864, 0.625, 0.4375, 0.625, 0.4375, 0.625, 0.375, 0.625, 0.375, 0.625, 0.625, 0.625, 0.625, 0.625, 0.5, 0.625, 0.5, 0.625, 0.4375, 0.625, 0.4375, 0.625, 0.375, 0.625, 0.375, 0.5, 0.8065, 0.5, 0.972, 0.4795, 0.9753, 0.3276, 1.0, 0.2521, 0.8065, 0.2646, 0.5864, 0.2521, 0.6424, 0.1317, 0.6402, 0.1558, 0.5847, 0.625, 0.625, 0.625, 0.625, 0.625, 0.5, 0.625, 0.5, 0.625, 0.625, 0.625, 0.625, 0.625, 0.5, 0.625, 0.5, 0.625, 0.75, 0.625, 0.75, 0.625, 0.625, 0.625, 0.625, 0.625, 0.7385, 0.625, 0.7385, 0.625, 0.625, 0.625, 0.7385, 0.625, 0.7385, 0.625, 0.7385, 0.625, 0.7385, 0.625, 0.5093, 0.625, 0.5093, 0.625, 0.625, 0.625, 0.625, 0.625, 0.7385, 0.625, 0.7385, 0.625, 0.7385, 0.625, 0.7385, 0.5, 0.0, 0.5, 1.0, 0.1649, 1.0, 0.1649, 0.0, 0.8427, 0.0, 0.8427, 0.9296, 0.5, 1.0, 0.5, 0.07592, 0.1317, 0.6402, 0.2521, 0.6424, 0.1634, 0.671, 0.07286, 0.7003, 0.1515, 0.9471, 0.3276, 1.0, 0.2562, 1.0, 0.105, 0.9669, 0.1301, 0.8052, 0.2521, 0.8065, 0.3276, 1.0, 0.1515, 0.9471, 0.625, 0.5093, 0.625, 0.5046, 0.625, 0.5, 0.625, 0.625, 0.625, 0.625, 0.625, 0.625, 0.625, 0.5, 0.625, 0.5046, 1.0, 0.9022, 0.8427, 0.9296, 0.8427, 0.0, 0.9654, 0.1623, 0.04504, 0.1746, 0.1649, 0.0, 0.1649, 1.0, 0.0, 0.9926, 0.625, 0.5046, 0.625, 0.5, 0.625, 0.5, 0.625, 0.5046, 0.625, 0.875, 0.625, 0.875, 0.625, 0.8466, 0.625, 0.8676, 0.625, 0.4375, 0.625, 0.4375, 0.625, 0.375, 0.625, 0.375, 0.5, 0.375, 0.5, 0.5, 0.625, 0.5, 0.625, 0.375, 0.375, 0.375, 0.375, 0.5, 0.5, 0.5, 0.5, 0.375, 0.375, 0.5, 0.375, 0.625, 0.5, 0.625, 0.5, 0.5, 0.5, 0.5, 0.5, 0.625, 0.625, 0.625, 0.625, 0.5, 0.5, 0.625, 0.5, 0.75, 0.625, 0.75, 0.625, 0.625, 0.375, 0.625, 0.375, 0.75, 0.5, 0.75, 0.5, 0.625, 0.08987, 0.08389, 0.5, 0.0, 0.5, 0.3737, 0.0, 0.4807, 0.0, 0.4807, 0.5, 0.3737, 0.5, 1.0, 0.08987, 0.9007, 0.25, 0.625, 0.375, 0.625, 0.625, 0.8125, 0.25, 0.625, 0.25, 0.75, 0.375, 0.75, 0.375, 0.625, 0.625, 0.5, 0.625, 0.625, 0.75, 0.625, 0.75, 0.5, 0.625, 0.625, 0.625, 0.75, 0.75, 0.75, 0.75, 0.625, 0.375, 0.375, 0.625, 0.375, 0.625, 0.4375, 0.375, 0.5, 0.625, 0.5, 0.625, 0.625, 0.375, 0.625, 0.375, 0.5, 0.625, 0.625, 0.375, 0.375, 0.625, 0.4375, 0.375, 0.5, 0.375, 0.625, 0.625, 0.625, 0.625, 0.75, 0.625, 0.5093, 0.625, 0.5046, 0.625, 0.5046, 0.625, 0.5093, 0.07286, 0.7003, 0.1634, 0.671, 0.1301, 0.8052, 0.01536, 0.7922, 0.625, 0.5093, 0.625, 0.5046, 0.625, 0.5046, 0.625, 0.5093, 0.625, 0.625, 0.625, 0.625, 0.625, 0.5046, 0.625, 0.5093, 0.01536, 0.7922, 0.1301, 0.8052, 0.1515, 0.9471, 0.02097, 0.866, 0.02097, 0.866, 0.1515, 0.9471, 0.105, 0.9669, 0.0, 0.906, 0.625, 0.5093, 0.625, 0.5093, 0.625, 0.5093, 0.625, 0.5093, 0.625, 0.5093, 0.625, 0.5093, 0.625, 0.5093, 0.625, 0.5093, 0.556, 1.0, 0.5336, 0.486, 0.9827, 0.4132, 1.0, 0.9281, 0.625, 0.625, 0.625, 0.625, 0.625, 0.5093, 0.625, 0.5093, 0.625, 0.5093, 0.625, 0.5093, 0.625, 0.5093, 0.625, 0.5093, 0.625, 0.5093, 0.625, 0.5093, 0.625, 0.5093, 0.625, 0.5093, 0.625, 0.625, 0.625, 0.5093, 0.625, 0.5093, 0.625, 0.625, 0.625, 0.625, 0.625, 0.7385, 0.625, 0.7385, 0.625, 0.5093, 0.625, 0.5093, 0.625, 0.5093, 0.625, 0.5093, 0.625, 0.5093, 0.625, 0.5093, 0.625, 0.5093, 0.625, 0.5093, 0.625, 0.7385, 0.625, 0.7385, 0.625, 0.625, 0.625, 0.625, 0.5336, 0.486, 0.4988, 0.05933, 0.8651, 0.0, 0.9827, 0.4132, 0.625, 0.7385, 0.625, 0.7385, 0.625, 0.7385, 0.625, 0.7385, 0.625, 0.7385, 0.625, 0.7385, 0.625, 0.625, 0.625, 0.625, 0.625, 0.7385, 0.625, 0.7385, 0.625, 0.7385, 0.625, 0.7385, 0.02855, 0.9281, 0.0, 0.4132, 0.5336, 0.486, 0.556, 1.0, 0.625, 0.7385, 0.625, 0.7385, 0.625, 0.7385, 0.625, 0.7385, 0.625, 0.625, 0.625, 0.625, 0.625, 0.5093, 0.625, 0.5093, 0.625, 0.7385, 0.625, 0.7385, 0.625, 0.7385, 0.625, 0.7385, 0.625, 0.5093, 0.625, 0.5093, 0.625, 0.5093, 0.625, 0.5093, 0.625, 0.7385, 0.625, 0.7385, 0.625, 0.7385, 0.625, 0.7385, 0.625, 0.625, 0.625, 0.625, 0.625, 0.5093, 0.625, 0.5093, 0.625, 0.7385, 0.625, 0.7385, 0.625, 0.7385, 0.625, 0.7385, 0.0, 0.4132, 0.0636, 0.0, 0.4988, 0.05933, 0.5336, 0.486, 0.625, 0.625, 0.625, 0.625, 0.625, 0.5093, 0.625, 0.5093, 0.625, 0.7385, 0.625, 0.7385, 0.625, 0.7385, 0.625, 0.7385, 0.625, 0.5093, 0.625, 0.5093, 0.625, 0.5093, 0.625, 0.5093, 0.625, 0.5093, 0.625, 0.5093, 0.625, 0.5093, 0.625, 0.5093, 0.625, 0.5093, 0.625, 0.5093, 0.625, 0.625, 0.625, 0.625, 0.625, 0.625, 0.625, 0.625, 0.625, 0.7385, 0.625, 0.7385, 0.625, 0.7385, 0.625, 0.7385, 0.625, 0.625, 0.625, 0.625, 0.625, 0.5093, 0.625, 0.5093, 0.625, 0.5093, 0.625, 0.5093, 0.625, 0.5093, 0.625, 0.5093, 0.625, 0.5093, 0.625, 0.5093, 0.625, 0.5093, 0.625, 0.5093, 0.625, 0.5093, 0.625, 0.5093, 0.625, 0.7385, 0.625, 0.7385, 0.625, 0.625, 0.625, 0.625, 0.625, 0.625, 0.625, 0.625, 0.625, 0.7385, 0.625, 0.7385, 0.625, 0.7385, 0.625, 0.7385, 0.625, 0.7385, 0.625, 0.7385, 0.625, 0.5093, 0.625, 0.5093, 0.625, 0.625, 0.625, 0.625, 0.625, 0.625, 0.625, 0.625, 0.625, 0.7385, 0.625, 0.7385, 0.625, 0.7385, 0.625, 0.7385, 0.625, 0.625, 0.625, 0.625, 0.625, 0.7385, 0.625, 0.7385, 0.625, 0.625, 0.625, 0.625, 0.625, 0.625, 0.625, 0.625, 0.625, 0.7385, 0.625, 0.7385, 0.625, 0.5093, 0.625, 0.5093, 0.625, 0.625, 0.625, 0.625, 0.625, 0.7385, 0.625, 0.7385, 0.625, 0.7385, 0.625, 0.7385, 0.625, 0.7385, 0.625, 0.7385, 0.625, 0.7385, 0.625, 0.7385, 0.625, 0.625, 0.625, 0.625, 0.625, 0.5093, 0.625, 0.5093, 0.625, 0.7385, 0.625, 0.7385, 0.625, 0.7385, 0.625, 0.7385, 0.625, 0.5093, 0.625, 0.5093, 0.625, 0.625, 0.625, 0.625, 0.625, 0.625, 0.625, 0.625, 0.625, 0.7385, 0.625, 0.7385, 0.625, 0.5093, 0.625, 0.5093, 0.625, 0.625, 0.625, 0.625, 0.625, 0.7385, 0.625, 0.7385, 0.625, 0.7385, 0.625, 0.7385, 0.625, 0.625, 0.625, 0.625, 0.625, 0.5093, 0.625, 0.5093, 0.625, 0.5093, 0.625, 0.5093, 0.625, 0.5093, 0.625, 0.5093, 0.625, 0.5093, 0.625, 0.5093, 0.625, 0.5093, 0.625, 0.5093, 0.625, 0.7385, 0.625, 0.7385, 0.625, 0.7385, 0.625, 0.7385, 0.625, 0.625, 0.625, 0.625, 0.625, 0.5093, 0.625, 0.5093, 0.625, 0.7385, 0.625, 0.7385, 0.625, 0.625, 0.625, 0.625, 0.625, 0.7385, 0.625, 0.7385, 0.625, 0.7385, 0.625, 0.7385, 0.625, 0.625, 0.625, 0.625, 0.625, 0.5093, 0.625, 0.5093, 0.625, 0.625, 0.625, 0.7385, 0.625, 0.7385, 0.625, 0.7385, 0.625, 0.7385, 0.625, 0.625, 0.625, 0.625, 0.625, 0.5093, 0.625, 0.5093, 0.625, 0.5093, 0.625, 0.5093, 0.625, 0.5093, 0.625, 0.5093, 0.625, 0.5093, 0.625, 0.5093, 0.625, 0.7385, 0.625, 0.7385, 0.625, 0.7385, 0.625, 0.7385, 0.625, 0.7385, 0.625, 0.7385, 0.625, 0.7385, 0.625, 0.7385, 0.625, 0.5093, 0.625, 0.5093, 0.625, 0.5093, 0.625, 0.5093, 0.625, 0.5093, 0.625, 0.5093, 0.625, 0.625, 0.625, 0.625, 0.625, 0.625, 0.625, 0.625, 0.625, 0.7385, 0.625, 0.7385, 0.625, 0.625, 0.625, 0.625, 0.625, 0.5093, 0.625, 0.5093, 0.625, 0.5093, 0.625, 0.5093, 0.625, 0.5093, 0.625, 0.5093, 0.625, 0.7385, 0.625, 0.7385, 0.625, 0.625, 0.625, 0.625, 0.625, 0.625, 0.625, 0.625, 0.625, 0.5093, 0.625, 0.5093, 0.625, 0.7385, 0.625, 0.7385, 0.625, 0.625, 0.625, 0.625, 0.625, 0.5093, 0.625, 0.5093, 0.625, 0.625, 0.625, 0.625, 0.625, 0.625, 0.625, 0.625, 0.625, 0.7385, 0.625, 0.7385, 0.625, 0.625, 0.625, 0.625, 0.625, 0.5093, 0.625, 0.5093, 0.625, 0.7385, 0.625, 0.7385, 0.625, 0.625, 0.625, 0.625, 0.625, 0.625, 0.625, 0.625, 0.625, 0.625, 0.625, 0.7385, 0.625, 0.7385, 0.625, 0.7385, 0.625, 0.7385, 0.625, 0.7385, 0.625, 0.7385, 0.625, 0.625, 0.625, 0.625, 0.25, 0.625, 0.25, 0.625, 0.3125, 0.5, 0.3125, 0.5, 0.375, 0.625, 0.375, 0.625, 0.375, 0.75, 0.375, 0.75, 0.3125, 0.75, 0.3125, 0.75, 0.3125, 0.625, 0.3125, 0.625, 0.375, 0.4375, 0.375, 0.4375, 0.375, 0.5, 0.375, 0.5, 0.375, 0.5, 0.375, 0.5, 0.375, 0.625, 0.375, 0.625, 0.25, 0.625, 0.25, 0.625, 0.3125, 0.5, 0.3125, 0.5, 0.375, 0.4375, 0.375, 0.4375, 0.375, 0.5, 0.375, 0.5, 0.3125, 0.75, 0.3125, 0.75, 0.3125, 0.625, 0.3125, 0.625, 0.375, 0.5, 0.375, 0.5, 0.375, 0.625, 0.375, 0.625, 0.375, 0.75, 0.375, 0.75, 0.375, 0.8125, 0.375, 0.8125, 0.3125, 0.75, 0.3125, 0.75, 0.3125, 0.625, 0.3125, 0.625, 0.375, 0.4375, 0.375, 0.4375, 0.375, 0.5, 0.375, 0.5, 0.375, 0.5, 0.375, 0.5, 0.375, 0.625, 0.375, 0.625, 0.25, 0.625, 0.25, 0.625, 0.3125, 0.5, 0.3125, 0.5, 0.375, 0.625, 0.375, 0.625, 0.375, 0.75, 0.375, 0.75, 0.25, 0.625, 0.25, 0.625, 0.3125, 0.5, 0.3125, 0.5, 0.375, 0.5, 0.375, 0.5, 0.375, 0.625, 0.375, 0.625, 0.375, 0.75, 0.375, 0.75, 0.375, 0.8125, 0.375, 0.8125, 0.375, 0.4375, 0.375, 0.4375, 0.375, 0.5, 0.375, 0.5, 0.3125, 0.75, 0.3125, 0.75, 0.3125, 0.625, 0.3125, 0.625, 0.375, 0.75, 0.375, 0.75, 0.375, 0.8125, 0.375, 0.8125, 0.3125, 0.75, 0.3125, 0.75, 0.3125, 0.625, 0.3125, 0.625, 0.375, 0.4375, 0.375, 0.4375, 0.375, 0.5, 0.375, 0.5, 0.375, 0.625, 0.375, 0.625, 0.375, 0.75, 0.375, 0.75, 0.375, 0.5, 0.375, 0.5, 0.375, 0.625, 0.375, 0.625, 0.25, 0.625, 0.25, 0.625, 0.3125, 0.5, 0.3125, 0.5, 0.375, 0.625, 0.375, 0.625, 0.375, 0.75, 0.375, 0.75, 0.25, 0.625, 0.25, 0.625, 0.3125, 0.5, 0.3125, 0.5, 0.375, 0.5, 0.375, 0.5, 0.375, 0.625, 0.375, 0.625, 0.375, 0.75, 0.375, 0.75, 0.375, 0.8125, 0.375, 0.8125, 0.375, 0.4375, 0.375, 0.4375, 0.375, 0.5, 0.375, 0.5, 0.3125, 0.75, 0.3125, 0.75, 0.3125, 0.625, 0.3125, 0.625, 0.375, 0.75, 0.375, 0.75, 0.375, 0.8125, 0.375, 0.8125, 0.3125, 0.75, 0.3125, 0.75, 0.3125, 0.625, 0.3125, 0.625, 0.375, 0.4375, 0.375, 0.4375, 0.375, 0.5, 0.375, 0.5, 0.375, 0.625, 0.375, 0.625, 0.375, 0.75, 0.375, 0.75, 0.3125, 0.5, 0.3125, 0.625, 0.375, 0.625, 0.375, 0.5, 0.3125, 0.625, 0.3125, 0.75, 0.375, 0.75, 0.375, 0.625, 0.375, 0.625, 0.375, 0.625, 0.375, 0.75, 0.375, 0.75, 0.25, 0.625, 0.25, 0.625, 0.3125, 0.5, 0.3125, 0.5, 0.375, 0.5, 0.375, 0.5, 0.375, 0.625, 0.375, 0.625, 0.375, 0.75, 0.375, 0.75, 0.375, 0.8125, 0.375, 0.8125, 0.375, 0.75, 0.375, 0.75, 0.375, 0.8125, 0.375, 0.8125, 0.375, 0.5, 0.375, 0.5, 0.375, 0.625, 0.375, 0.625, 0.25, 0.625, 0.25, 0.625, 0.3125, 0.5, 0.3125, 0.5, 0.375, 0.625, 0.375, 0.625, 0.375, 0.75, 0.375, 0.75, 0.3125, 0.75, 0.3125, 0.75, 0.3125, 0.625, 0.3125, 0.625, 0.375, 0.4375, 0.375, 0.4375, 0.375, 0.5, 0.375, 0.5, 0.625, 0.625, 0.625, 0.625, 0.625, 0.5, 0.625, 0.5, 0.275, 0.5396, 0.2646, 0.5864, 0.1558, 0.5847, 0.176, 0.5384, 0.5, 0.5396, 0.5, 0.5864, 0.2646, 0.5864, 0.275, 0.5396, 0.625, 0.4375, 0.625, 0.4375, 0.625, 0.375, 0.625, 0.375, 0.625, 0.625, 0.625, 0.5, 0.625, 0.5, 0.625, 0.625, 0.725, 0.5396, 0.824, 0.5384, 0.8442, 0.5847, 0.7354, 0.5864, 0.5, 0.5396, 0.725, 0.5396, 0.7354, 0.5864, 0.5, 0.5864, 0.625, 0.4375, 0.625, 0.375, 0.625, 0.375, 0.625, 0.4375, 0.625, 0.4375, 0.625, 0.375, 0.625, 0.375, 0.625, 0.4375, 0.5, 0.4863, 0.7131, 0.4863, 0.725, 0.5396, 0.5, 0.5396, 0.7131, 0.4863, 0.801, 0.4855, 0.824, 0.5384, 0.725, 0.5396, 0.625, 0.625, 0.625, 0.5, 0.625, 0.5, 0.625, 0.625, 0.625, 0.4375, 0.625, 0.4375, 0.625, 0.375, 0.625, 0.375, 0.5, 0.4863, 0.5, 0.5396, 0.275, 0.5396, 0.2869, 0.4863, 0.2869, 0.4863, 0.275, 0.5396, 0.176, 0.5384, 0.199, 0.4855, 0.625, 0.625, 0.625, 0.625, 0.625, 0.5, 0.625, 0.5, 0.625, 0.625, 0.625, 0.625, 0.625, 0.5, 0.625, 0.5, 0.2967, 0.4423, 0.2869, 0.4863, 0.199, 0.4855, 0.218, 0.4419, 0.5, 0.4423, 0.5, 0.4863, 0.2869, 0.4863, 0.2967, 0.4423, 0.625, 0.4375, 0.625, 0.4375, 0.625, 0.375, 0.625, 0.375, 0.625, 0.625, 0.625, 0.5, 0.625, 0.5, 0.625, 0.625, 0.7033, 0.4423, 0.782, 0.4419, 0.801, 0.4855, 0.7131, 0.4863, 0.5, 0.4423, 0.7033, 0.4423, 0.7131, 0.4863, 0.5, 0.4863, 0.625, 0.4375, 0.625, 0.375, 0.625, 0.375, 0.625, 0.4375, 0.625, 0.4375, 0.625, 0.375, 0.625, 0.375, 0.625, 0.4375, 0.5, 0.4007, 0.6941, 0.4007, 0.7033, 0.4423, 0.5, 0.4423, 0.6941, 0.4007, 0.7641, 0.4007, 0.782, 0.4419, 0.7033, 0.4423, 0.625, 0.625, 0.625, 0.5, 0.625, 0.5, 0.625, 0.625, 0.625, 0.4375, 0.625, 0.4375, 0.625, 0.375, 0.625, 0.375, 0.5, 0.4007, 0.5, 0.4423, 0.2967, 0.4423, 0.3059, 0.4007, 0.3059, 0.4007, 0.2967, 0.4423, 0.218, 0.4419, 0.2359, 0.4007, 0.625, 0.625, 0.625, 0.625, 0.625, 0.5, 0.625, 0.5, 0.625, 0.875, 0.625, 0.8474, 0.625, 0.8125, 0.625, 0.875, 0.625, 0.8125, 0.625, 0.8466, 0.625, 0.875, 0.625, 0.875, 0.625, 0.8676, 0.625, 0.8466, 0.625, 0.8125, 0.625, 0.8125, 0.625, 0.8474, 0.625, 0.8669, 0.625, 0.8125, 0.625, 0.8125])
me_cube_002.materials.append(mat_material_001)
me_cube_002.materials.append(mat_t_shirt)
me_cube_002.materials.append(mat_piel)
me_cube_002.materials.append(mat_shoes)
me_cube_002.materials.append(mat_pant)
me_cube_002.materials.append(mat_face)
me_cube_002.materials.append(mat_letras)
me_cube_002.materials.append(mat_logo)
me_cube_002.materials.append(mat_lines)
me_cube_002.materials.append(mat_pelo)
me_cube_002.use_mirror_vertex_groups = False
me_cube_002.update()

# ---- objects
ob_police = bpy.data.objects.new('police', me_cube_002)

# ---- transforms, parenting, visibility, modifiers, constraints
ob_police.location = (0.0, 0.0, 0.2)
ob_police.scale = (0.4784, 0.4784, 0.4784)
ob_police.lock_rotations_4d = False
ob_police.empty_display_type = 'ARROWS'
ob_police.lineart.crease_threshold = 0.0
_m = ob_police.modifiers.new('Smooth by Angle', 'NODES')
_m.node_group = ng_smooth_by_angle
_m.use_pin_to_last = True
_m.show_group_selector = False

# ---- collection membership
col_collection_001.objects.link(ob_police)

# ---- scene / render settings (as saved in the file)
scene.frame_start = 1; scene.frame_end = 250; scene.frame_set(1)
scene.render.engine = 'BLENDER_EEVEE_NEXT'
bpy.context.view_layer.update()

# ---- added for rendering (the .blend has no active camera and no usable light): camera, sun
cam_auto = bpy.data.cameras.new('AutoCamera')
cam_auto.lens = 50.0
cam_auto.sensor_width = 36.0
cam_auto.clip_end = 1000.0
ob_auto_camera = bpy.data.objects.new('AutoCamera', cam_auto)
scene.collection.objects.link(ob_auto_camera)
ob_auto_camera.location = (5.0396, -6.05406, 4.0518)
ob_auto_camera.rotation_euler = (1.09748, -7.21219e-08, 0.694738)
scene.camera = ob_auto_camera
light_auto_sun = bpy.data.lights.new('AutoSun', 'SUN')
light_auto_sun.energy = 3.0
light_auto_sun.angle = 0.0523599
ob_auto_sun = bpy.data.objects.new('AutoSun', light_auto_sun)
scene.collection.objects.link(ob_auto_sun)
ob_auto_sun.rotation_euler = (0.872665, 0.174533, 0.523599)
bpy.context.view_layer.update()

